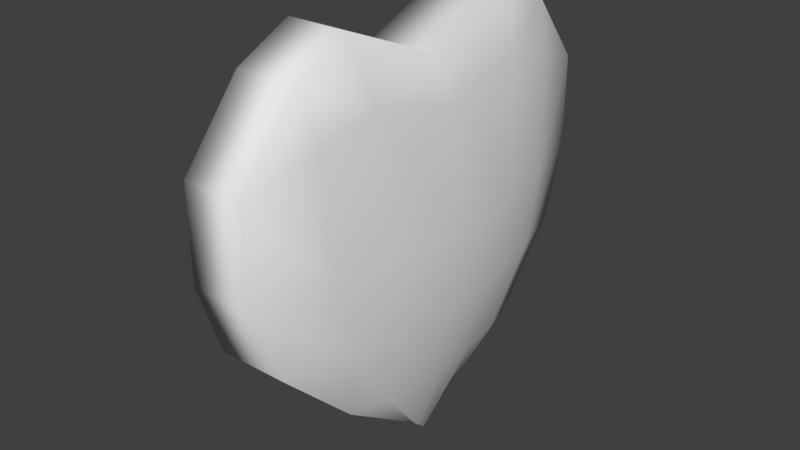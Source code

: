 # Source: heartpickup.blend  (saved by Blender 2.79.0; exported with 4.5.12 LTS)
import bpy
from mathutils import Matrix  # noqa: F401  (used for matrix-valued properties, if any)

bpy.ops.wm.read_factory_settings(use_empty=True)
scene = bpy.context.scene
scene.name = 'Scene'

# ---- collections
col_collection_1 = bpy.data.collections.new('Collection 1'); scene.collection.children.link(col_collection_1)

# ---- world
world_world = bpy.data.worlds.new('World'); scene.world = world_world
world_world.color = (0.05088, 0.05088, 0.05088)
world_world.use_sun_shadow = False
world_world.sun_shadow_jitter_overblur = 0.0
world_world.cycles.sampling_method = 'MANUAL'

# ---- meshes
me_cube_002 = bpy.data.meshes.new('Cube.002')
me_cube_002.from_pydata([(-0.6798, 0.7023, 0.5478), (0.4933, 1.0, 0.429), (0.6927, -0.6956, 0.5478), (-0.4761, -1.0, 0.429), (0.3524, -0.05516, -1.032), (-0.4761, -0.7246, 0.7623), (-0.4761, 0.7379, 0.7623), (0.3247, 0.07768, -1.032), (0.6927, 0.7023, 0.5478), (-0.6798, -0.6956, 0.5478), (-0.7232, -0.3742, -0.6825), (-0.7865, -0.6667, 0.0), (0.7315, 0.3713, -0.6825), (0.7951, 0.6667, 0.0), (-0.4981, -0.5531, -0.6778), (-0.4761, -1.0, 0.0), (0.7439, -0.3597, -0.6825), (0.7951, -0.6667, 0.0), (0.567, 0.5549, -0.6778), (0.4933, 1.0, 0.0), (-0.7, 0.3821, -0.6825), (-0.7865, 0.6667, 0.0), (-0.4761, 1.0, 0.0), (-0.4686, 0.5598, -0.6778), (0.4933, -1.0, 0.0), (0.5876, -0.5364, -0.6778), (-0.2218, 0.09569, -1.032), (0.4933, 0.7379, 0.7623), (0.4933, -0.7246, 0.7623), (-0.24, -0.07931, -1.032), (0.4933, -1.0, 0.429), (-0.4761, 1.0, 0.429), (0.4933, 0.4818, 0.8901), (0.4933, -0.4619, 0.8901), (-0.2661, 0.06878, -1.045), (-0.2786, -0.05259, -1.045), (0.7594, 0.2104, -0.6889), (0.767, -0.2054, -0.6889), (-0.7366, -0.2146, -0.6889), (-0.7243, 0.2229, -0.6889), (0.7771, 0.4284, 0.6117), (0.9617, 0.375, 0.0), (0.7771, -0.4184, 0.6117), (0.9617, -0.375, 0.0), (-0.7659, -0.4184, 0.6117), (-0.9677, -0.375, 0.0), (-0.7659, 0.4284, 0.6117), (-0.9677, 0.375, 0.0), (-0.7796, -0.5935, -0.3373), (0.801, 0.5928, -0.3373), (-0.4816, -0.8883, -0.3361), (0.8057, -0.5899, -0.3373), (0.514, 0.8887, -0.3361), (-0.773, 0.5955, -0.3373), (1.078, 0.0, 0.0), (0.7888, 0.0004364, -0.7042), (-1.126, 0.0, 0.0), (-0.7467, 0.00128, -0.7042), (-0.8229, 0.001659, 0.5152), (0.8406, 0.001659, 0.5152), (-0.3459, 0.002419, -1.075), (0.4933, 0.003317, 0.697), (-0.4761, 0.4818, 0.8901), (-0.4761, -0.4619, 0.8901), (0.3979, 0.04794, -1.045), (0.4056, -0.03724, -1.045), (0.5204, -0.8841, -0.3361), (-0.4743, 0.89, -0.3361), (0.4312, 0.001013, -1.075), (-0.4761, 0.003317, 0.697), (0.9535, 0.3339, -0.3389), (0.9557, -0.3326, -0.3389), (-0.9541, -0.3349, -0.3389), (-0.9496, 0.337, -0.3389), (-1.094, 0.00032, -0.3427), (1.057, 0.0001091, -0.3427)], [], [(22, 67, 53, 21), (23, 20, 53, 67), (1, 31, 6, 27), (19, 13, 49, 52), (31, 1, 19, 22), (13, 19, 1, 8), (21, 47, 46, 0), (24, 66, 51, 17), (25, 16, 51, 66), (29, 10, 38, 35), (6, 31, 0), (30, 3, 15, 24), (6, 0, 46, 62), (17, 43, 42, 2), (36, 55, 68, 64), (16, 4, 65, 37), (7, 26, 23, 18), (58, 69, 62, 46), (9, 5, 63, 44), (62, 32, 27, 6), (32, 61, 59, 40), (64, 34, 26, 7), (28, 2, 42, 33), (18, 12, 7), (29, 14, 10), (13, 8, 40, 41), (27, 32, 40, 8), (61, 33, 42, 59), (54, 43, 71, 75), (25, 4, 16), (11, 9, 44, 45), (56, 47, 73, 74), (74, 73, 39, 57), (56, 58, 46, 47), (44, 63, 69, 58), (75, 71, 37, 55), (15, 11, 48, 50), (10, 48, 72, 38), (11, 15, 3, 9), (11, 45, 72, 48), (54, 59, 42, 43), (41, 54, 75, 70), (12, 36, 64, 7), (12, 49, 70, 36), (28, 30, 2), (13, 41, 70, 49), (14, 50, 48, 10), (16, 37, 71, 51), (23, 26, 20), (17, 51, 71, 43), (34, 60, 57, 39), (14, 29, 4, 25), (60, 35, 38, 57), (20, 39, 73, 53), (18, 52, 49, 12), (21, 53, 73, 47), (27, 8, 1), (70, 75, 55, 36), (45, 56, 74, 72), (72, 74, 57, 38), (55, 37, 65, 68), (9, 3, 5), (44, 58, 56, 45), (41, 40, 59, 54), (69, 61, 32, 62), (68, 60, 34, 64), (22, 19, 52, 67), (67, 52, 18, 23), (24, 15, 50, 66), (66, 50, 14, 25), (65, 35, 60, 68), (26, 34, 39, 20), (63, 33, 61, 69), (3, 30, 28, 5), (63, 5, 28, 33), (65, 4, 29, 35), (30, 24, 17, 2), (31, 22, 21, 0)])
me_cube_002.polygons.foreach_set('use_smooth', [True] * 78)
me_cube_002.use_remesh_preserve_volume = False
me_cube_002.use_remesh_preserve_attributes = False
me_cube_002.use_mirror_vertex_groups = False
me_cube_002.update()

# ---- objects
ob_cube = bpy.data.objects.new('Cube', me_cube_002)

# ---- transforms, parenting, visibility, modifiers, constraints
ob_cube.location = (0.0, 0.0, 1.938)
ob_cube.scale = (0.3076, 1.0, 1.0)
ob_cube.lineart.crease_threshold = 0.0

# ---- collection membership
col_collection_1.objects.link(ob_cube)

# ---- scene / render settings (as saved in the file)
scene.frame_start = 1; scene.frame_end = 250; scene.frame_set(1)
scene.render.engine = 'BLENDER_EEVEE_NEXT'
scene.render.resolution_percentage = 50
scene.render.dither_intensity = 0.0
scene.cycles.use_denoising = False
scene.cycles.samples = 128
scene.cycles.sampling_pattern = 'TABULATED_SOBOL'
scene.cycles.use_adaptive_sampling = False
scene.cycles.use_light_tree = False
scene.cycles.blur_glossy = 0.0
scene.cycles.sample_clamp_indirect = 0.0
scene.view_settings.view_transform = 'Standard'
bpy.context.view_layer.update()

# ---- added for rendering (the .blend has no active camera and no usable light): camera, sun
cam_auto = bpy.data.cameras.new('AutoCamera')
cam_auto.lens = 50.0
cam_auto.sensor_width = 36.0
cam_auto.clip_end = 1000.0
ob_auto_camera = bpy.data.objects.new('AutoCamera', cam_auto)
scene.collection.objects.link(ob_auto_camera)
ob_auto_camera.location = (2.66152, -3.20278, 3.98059)
ob_auto_camera.rotation_euler = (1.09748, -7.21219e-08, 0.694738)
scene.camera = ob_auto_camera
light_auto_sun = bpy.data.lights.new('AutoSun', 'SUN')
light_auto_sun.energy = 3.0
light_auto_sun.angle = 0.0523599
ob_auto_sun = bpy.data.objects.new('AutoSun', light_auto_sun)
scene.collection.objects.link(ob_auto_sun)
ob_auto_sun.rotation_euler = (0.872665, 0.174533, 0.523599)
bpy.context.view_layer.update()
